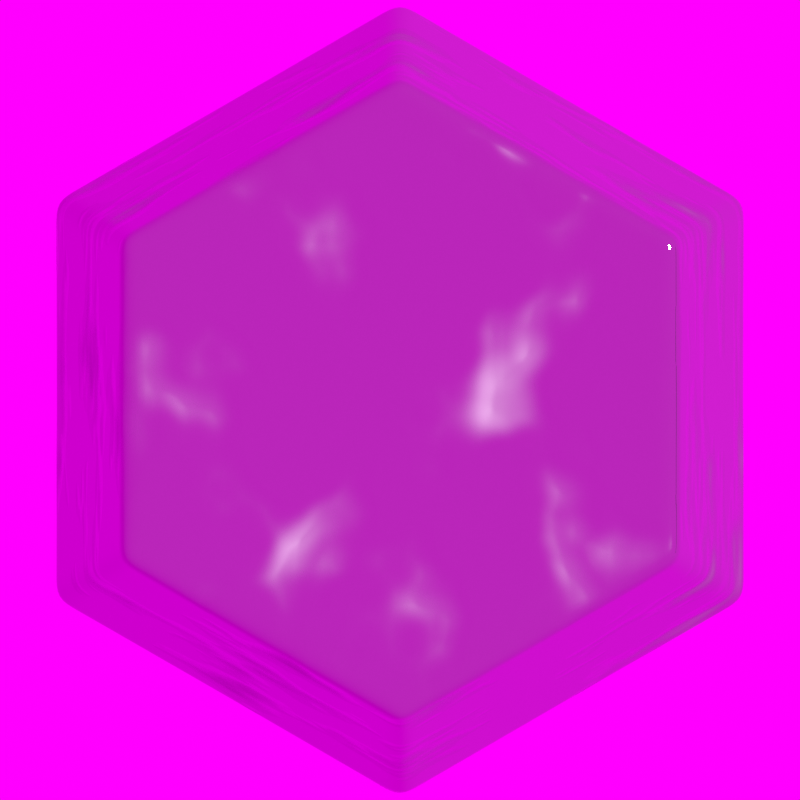 # Source: nut.blend  (saved by Blender 3.6.13; exported with 4.5.12 LTS)
import bpy
from mathutils import Matrix  # noqa: F401  (used for matrix-valued properties, if any)

bpy.ops.wm.read_factory_settings(use_empty=True)
scene = bpy.context.scene
scene.name = 'Scene'

# ---- collections
col_collection = bpy.data.collections.new('Collection'); scene.collection.children.link(col_collection)
col_light___cam = bpy.data.collections.new('Light & Cam'); scene.collection.children.link(col_light___cam)

# ---- images (referenced by path relative to the original .blend; pixels are not part of the script)
import os
ASSET_DIR = os.environ.get("B2B_ASSET_DIR", "")  # directory of the original .blend (textures are referenced by path, not embedded)
HERE = os.path.dirname(os.path.abspath(__file__))  # packed textures are extracted next to this script under _unpacked/

def load_image(name, relpath, width, height, colorspace="sRGB"):
    """Load a texture the original file referenced (path relative to the .blend, or extracted next to this script)."""
    p = next((c for c in (os.path.join(HERE, relpath), os.path.join(ASSET_DIR, relpath)) if relpath and os.path.exists(c)), "")
    if p:
        img = bpy.data.images.load(p, check_existing=True)
        img.name = name
    else:  # same state as the original file: an image datablock whose file is absent (Cycles renders it pink)
        img = bpy.data.images.new(name, width, height)
        img.source = "FILE"
        img.filepath = "//" + (relpath or name)
    img.colorspace_settings.name = colorspace
    return img
img_nut_bump_png = load_image('nut_bump.png', 'nut_bump.png', 1024, 1024, 'Linear CIE-XYZ D65')
img_nut_n_png = load_image('nut_n.png', 'nut_n.png', 1024, 1024, 'sRGB')
img_night_exr = load_image('night.exr', 'night.exr', 1024, 1024, 'Linear Rec.709')

# ---- materials (node trees are filled in below, after node groups)
mat_metall = bpy.data.materials.new('metall')
mat_metall.alpha_threshold = 0.0
mat_metall.roughness = 0.5
mat_metall.line_color = (0.0, 0.0, 0.0, 1.0)
mat_nut_normal = bpy.data.materials.new('nut_normal')

# ---- material node trees
mat_metall.use_nodes = True; mat_metall.node_tree.nodes.clear()
_N = mat_metall.node_tree.nodes; _L = mat_metall.node_tree.links
n0 = _N.new('ShaderNodeOutputMaterial'); n0.name = 'Material Output'; n0.location = (587, 300)
n1 = _N.new('ShaderNodeBsdfPrincipled'); n1.name = 'Principled BSDF'; n1.location = (297, 300)
n1.distribution = 'GGX'
n1.subsurface_method = 'RANDOM_WALK_SKIN'
n1.inputs[0].default_value = (0.4712, 0.4712, 0.4712, 1.0)
n1.inputs[1].default_value = 0.9455
n1.inputs[3].default_value = 1.45
n1.inputs[27].default_value = (0.0, 0.0, 0.0, 1.0)
n1.inputs[28].default_value = 1.0
n2 = _N.new('ShaderNodeBump'); n2.name = 'Bump'; n2.location = (-23, -198)
n2.inputs[0].default_value = 0.05
n2.inputs[1].default_value = 1.0
n2.inputs[2].default_value = 1.0
n3 = _N.new('ShaderNodeTexNoise'); n3.name = 'Noise Texture'; n3.location = (-567, -168)
n4 = _N.new('ShaderNodeValToRGB'); n4.name = 'Color Ramp'; n4.location = (-15, 51)
while len(n4.color_ramp.elements) > 1: n4.color_ramp.elements.remove(n4.color_ramp.elements[-1])
n4.color_ramp.elements[0].position = 0.0; n4.color_ramp.elements[0].color = (1.0, 1.0, 1.0, 1.0)
_e = n4.color_ramp.elements.new(0.4864); _e.color = (0.01563, 0.01563, 0.01563, 1.0)
n5 = _N.new('ShaderNodeValToRGB'); n5.name = 'Color Ramp.001'; n5.location = (-343, -221)
while len(n5.color_ramp.elements) > 1: n5.color_ramp.elements.remove(n5.color_ramp.elements[-1])
n5.color_ramp.elements[0].position = 0.0; n5.color_ramp.elements[0].color = (0.0, 0.0, 0.0, 1.0)
_e = n5.color_ramp.elements.new(0.4864); _e.color = (1.0, 1.0, 1.0, 1.0)
_L.new(n1.outputs[0], n0.inputs[0])
_L.new(n2.outputs[0], n1.inputs[5])
_L.new(n5.outputs[0], n2.inputs[3])
_L.new(n4.outputs[0], n1.inputs[2])
_L.new(n3.outputs[0], n4.inputs[0])
_L.new(n3.outputs[0], n5.inputs[0])
n0.is_active_output = True
mat_nut_normal.use_nodes = True; mat_nut_normal.node_tree.nodes.clear()
_N = mat_nut_normal.node_tree.nodes; _L = mat_nut_normal.node_tree.links
n0 = _N.new('ShaderNodeBsdfPrincipled'); n0.name = 'Principled BSDF'; n0.location = (31, 300)
n0.distribution = 'GGX'
n0.subsurface_method = 'RANDOM_WALK_SKIN'
n0.inputs[3].default_value = 1.45
n0.inputs[27].default_value = (0.0, 0.0, 0.0, 1.0)
n0.inputs[28].default_value = 1.0
n1 = _N.new('ShaderNodeOutputMaterial'); n1.name = 'Material Output'; n1.location = (321, 300)
n2 = _N.new('ShaderNodeNormalMap'); n2.name = 'Normal Map'; n2.location = (-199, -198)
n3 = _N.new('ShaderNodeUVMap'); n3.name = 'UV Map'; n3.location = (-813, -225)
n3.uv_map = 'UVMap'
n4 = _N.new('ShaderNodeTexImage'); n4.name = 'Image Texture'; n4.location = (-522, -135)
n4.image = img_nut_bump_png
n5 = _N.new('ShaderNodeTexImage'); n5.name = 'Image Texture.001'; n5.location = (419, 83)
n5.width = 383
n5.image = img_nut_n_png
_L.new(n0.outputs[0], n1.inputs[0])
_L.new(n2.outputs[0], n0.inputs[5])
_L.new(n4.outputs[0], n2.inputs[1])
_L.new(n3.outputs[0], n4.inputs[0])
n1.is_active_output = True

# ---- world
world_world = bpy.data.worlds.new('World'); scene.world = world_world
world_world.use_nodes = True; world_world.node_tree.nodes.clear()
_N = world_world.node_tree.nodes; _L = world_world.node_tree.links
n0 = _N.new('ShaderNodeOutputWorld'); n0.name = 'World Output'; n0.location = (300, 300)
n1 = _N.new('ShaderNodeBackground'); n1.name = 'Background'; n1.location = (10, 300)
n2 = _N.new('ShaderNodeTexEnvironment'); n2.name = 'Environment Texture'; n2.location = (-427, 264)
n2.image = img_night_exr
_L.new(n1.outputs[0], n0.inputs[0])
_L.new(n2.outputs[0], n1.inputs[0])
n0.is_active_output = True
world_world.color = (0.05088, 0.05088, 0.05088)
world_world.use_sun_shadow = False
world_world.sun_shadow_jitter_overblur = 0.0

# ---- cameras
cam_camera_001 = bpy.data.cameras.new('Camera.001')
cam_camera_001.type = 'ORTHO'
cam_camera_001.ortho_scale = 2.0

# ---- lights
light_light = bpy.data.lights.new('Light', 'SUN')
light_light.transmission_factor = 0.0
light_light.angle = 0.1993
light_light.energy = 3.0
light_light.shadow_soft_size = 0.1
light_light.shadow_cascade_max_distance = 1000.0

# ---- meshes
me_cylinder = bpy.data.meshes.new('Cylinder')
me_cylinder.from_pydata([(0.0, 1.0, -0.375), (0.0, 0.8, 0.375), (0.866, 0.5, -0.375), (0.6928, 0.4, 0.375), (0.866, -0.5, -0.375), (0.6928, -0.4, 0.375), (0.0, -1.0, -0.375), (0.0, -0.8, 0.375), (-0.866, -0.5, -0.375), (-0.6928, -0.4, 0.375), (-0.866, 0.5, -0.375), (-0.6928, 0.4, 0.375)], [], [(0, 1, 3, 2), (2, 3, 5, 4), (4, 5, 7, 6), (6, 7, 9, 8), (3, 1, 11, 9, 7, 5), (8, 9, 11, 10), (10, 11, 1, 0), (0, 2, 4, 6, 8, 10)])
me_cylinder.polygons.foreach_set('use_smooth', [True] * 8)
_uv = me_cylinder.uv_layers.new(name='UVMap')
_uv.uv.foreach_set('vector', [1.0, 0.5, 1.0, 1.0, 0.8333, 1.0, 0.8333, 0.5, 0.8333, 0.5, 0.8333, 1.0, 0.6667, 1.0, 0.6667, 0.5, 0.6667, 0.5, 0.6667, 1.0, 0.5, 1.0, 0.5, 0.5, 0.5, 0.5, 0.5, 1.0, 0.3333, 1.0, 0.3333, 0.5, 0.4578, 0.37, 0.25, 0.49, 0.04215, 0.37, 0.04215, 0.13, 0.25, 0.01, 0.4578, 0.13, 0.3333, 0.5, 0.3333, 1.0, 0.1667, 1.0, 0.1667, 0.5, 0.1667, 0.5, 0.1667, 1.0, -8.941e-08, 1.0, -8.941e-08, 0.5, 0.75, 0.49, 0.9578, 0.37, 0.9578, 0.13, 0.75, 0.01, 0.5422, 0.13, 0.5422, 0.37])
me_cylinder.materials.append(mat_metall)
me_cylinder.update()
me_plane = bpy.data.meshes.new('Plane')
me_plane.from_pydata([(-1.0, -1.0, 0.0), (1.0, -1.0, 0.0), (-1.0, 1.0, 0.0), (1.0, 1.0, 0.0)], [], [(0, 1, 3, 2)])
_uv = me_plane.uv_layers.new(name='UVMap')
_uv.uv.foreach_set('vector', [0.0, 0.0, 1.0, 0.0, 1.0, 1.0, 0.0, 1.0])
me_plane.materials.append(mat_nut_normal)
me_plane.update()

# ---- objects
ob_nut = bpy.data.objects.new('nut', me_cylinder)
ob_camera = bpy.data.objects.new('Camera', cam_camera_001)
ob_light = bpy.data.objects.new('Light', light_light)
ob_plane = bpy.data.objects.new('Plane', me_plane)

# ---- transforms, parenting, visibility, modifiers, constraints
ob_nut.location = (0.0, 0.0, 0.0)
_m = ob_nut.modifiers.new('Subdivision', 'SUBSURF')
_m.subdivision_type = 'SIMPLE'
_m.levels = 4
_m.render_levels = 4
_m = ob_nut.modifiers.new('Subdivision.001', 'SUBSURF')
_m.levels = 2
ob_camera.location = (0.0, 0.0, 5.0)
ob_light.location = (4.076, 1.005, 5.904)
ob_light.rotation_euler = (0.6503, 0.05522, 1.866)
ob_light.lock_rotations_4d = False
ob_light.empty_display_type = 'ARROWS'
ob_light.color = (0.0, 0.0, 0.0, 0.0)
ob_light.lineart.crease_threshold = 0.0
ob_plane.location = (4.0, 0.0, 0.0)

# ---- collection membership
col_collection.objects.link(ob_nut)
col_light___cam.objects.link(ob_camera)
col_light___cam.objects.link(ob_light)
col_light___cam.objects.link(ob_plane)

# ---- scene / render settings (as saved in the file)
scene.camera = ob_camera
scene.frame_start = 1; scene.frame_end = 250; scene.frame_set(1)
scene.render.engine = 'CYCLES'
scene.render.resolution_x = 64
scene.render.resolution_y = 64
scene.render.film_transparent = True
scene.cycles.sampling_pattern = 'TABULATED_SOBOL'
scene.cycles.bake_type = 'NORMAL'
scene.view_settings.view_transform = 'Standard'
bpy.context.view_layer.update()
